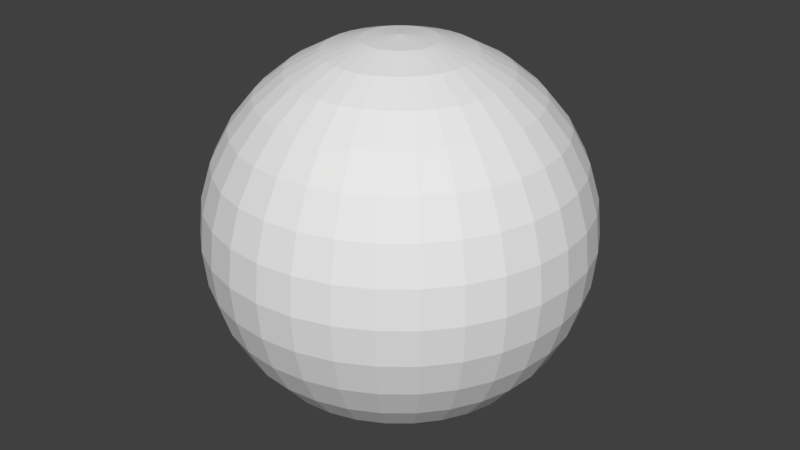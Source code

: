 # Source: earth_test.blend  (saved by Blender 2.79.0; exported with 4.5.12 LTS)
import bpy
from mathutils import Matrix  # noqa: F401  (used for matrix-valued properties, if any)

bpy.ops.wm.read_factory_settings(use_empty=True)
scene = bpy.context.scene
scene.name = 'Scene'

# ---- collections
col_collection_1 = bpy.data.collections.new('Collection 1'); scene.collection.children.link(col_collection_1)

# ---- world
world_world = bpy.data.worlds.new('World'); scene.world = world_world
world_world.color = (0.05088, 0.05088, 0.05088)
world_world.use_sun_shadow = False
world_world.sun_shadow_jitter_overblur = 0.0
world_world.cycles.sampling_method = 'MANUAL'

# ---- meshes
me_sphere = bpy.data.meshes.new('Sphere')
me_sphere.from_pydata([(-8.941e-08, 0.1951, 0.9808), (-8.941e-08, 0.3827, 0.9239), (-8.941e-08, 0.5556, 0.8315), (-8.941e-08, 0.7071, 0.7071), (-8.941e-08, 0.8315, 0.5556), (-8.941e-08, 0.9239, 0.3827), (-8.941e-08, 0.9808, 0.1951), (-8.941e-08, 1.0, 1.49e-08), (-8.941e-08, 0.9808, -0.1951), (-8.941e-08, 0.5556, -0.8315), (0.03806, 0.1913, 0.9808), (0.07466, 0.3753, 0.9239), (0.1084, 0.5449, 0.8315), (0.1379, 0.6935, 0.7071), (0.1622, 0.8155, 0.5556), (0.1802, 0.9061, 0.3827), (0.1913, 0.9619, 0.1951), (0.1951, 0.9808, 1.49e-08), (0.1913, 0.9619, -0.1951), (0.1802, 0.9061, -0.3827), (0.1622, 0.8155, -0.5556), (0.1379, 0.6935, -0.7071), (0.1084, 0.5449, -0.8315), (0.07466, 0.3753, -0.9239), (0.03806, 0.1913, -0.9808), (0.07466, 0.1802, 0.9808), (0.1464, 0.3536, 0.9239), (0.2126, 0.5133, 0.8315), (0.2706, 0.6533, 0.7071), (0.3182, 0.7682, 0.5556), (0.3536, 0.8536, 0.3827), (0.3753, 0.9061, 0.1951), (0.3827, 0.9239, 1.49e-08), (0.3753, 0.9061, -0.1951), (0.3536, 0.8536, -0.3827), (0.3182, 0.7682, -0.5556), (0.2706, 0.6533, -0.7071), (0.2126, 0.5133, -0.8315), (0.1464, 0.3536, -0.9239), (0.07466, 0.1802, -0.9808), (0.1084, 0.1622, 0.9808), (0.2126, 0.3182, 0.9239), (0.3087, 0.4619, 0.8315), (0.3928, 0.5879, 0.7071), (0.4619, 0.6913, 0.5556), (0.5133, 0.7682, 0.3827), (0.5449, 0.8155, 0.1951), (0.5556, 0.8315, 1.49e-08), (0.5449, 0.8155, -0.1951), (0.5133, 0.7682, -0.3827), (0.4619, 0.6913, -0.5556), (0.3928, 0.5879, -0.7071), (0.3087, 0.4619, -0.8315), (0.2126, 0.3182, -0.9239), (0.1084, 0.1622, -0.9808), (0.1379, 0.138, 0.9808), (0.2706, 0.2706, 0.9239), (0.3928, 0.3928, 0.8315), (0.5, 0.5, 0.7071), (0.5879, 0.5879, 0.5556), (0.6533, 0.6533, 0.3827), (0.6935, 0.6935, 0.1951), (0.7071, 0.7071, 1.49e-08), (0.6935, 0.6935, -0.1951), (0.6533, 0.6533, -0.3827), (0.5879, 0.5879, -0.5556), (0.5, 0.5, -0.7071), (0.3928, 0.3928, -0.8315), (0.2706, 0.2706, -0.9239), (0.1379, 0.1379, -0.9808), (0.1622, 0.1084, 0.9808), (0.3182, 0.2126, 0.9239), (0.4619, 0.3087, 0.8315), (0.5879, 0.3928, 0.7071), (0.6913, 0.4619, 0.5556), (0.7682, 0.5133, 0.3827), (0.8155, 0.5449, 0.1951), (0.8315, 0.5556, 1.49e-08), (0.8155, 0.5449, -0.1951), (0.7682, 0.5133, -0.3827), (0.6913, 0.4619, -0.5556), (0.5879, 0.3928, -0.7071), (0.4619, 0.3087, -0.8315), (0.3182, 0.2126, -0.9239), (0.1622, 0.1084, -0.9808), (0.1802, 0.07466, 0.9808), (0.3536, 0.1464, 0.9239), (0.5133, 0.2126, 0.8315), (0.6533, 0.2706, 0.7071), (0.7682, 0.3182, 0.5556), (0.8536, 0.3536, 0.3827), (0.9061, 0.3753, 0.1951), (0.9239, 0.3827, 1.49e-08), (0.9061, 0.3753, -0.1951), (0.8536, 0.3536, -0.3827), (0.7682, 0.3182, -0.5556), (0.6533, 0.2706, -0.7071), (0.5133, 0.2126, -0.8315), (0.3536, 0.1464, -0.9239), (0.1802, 0.07466, -0.9808), (0.1913, 0.03806, 0.9808), (0.3753, 0.07466, 0.9239), (0.5449, 0.1084, 0.8315), (0.6935, 0.1379, 0.7071), (0.8155, 0.1622, 0.5556), (0.9061, 0.1802, 0.3827), (0.9619, 0.1913, 0.1951), (0.9808, 0.1951, 1.49e-08), (0.9619, 0.1913, -0.1951), (0.9061, 0.1802, -0.3827), (0.8155, 0.1622, -0.5556), (0.6935, 0.1379, -0.7071), (0.5449, 0.1084, -0.8315), (0.3753, 0.07466, -0.9239), (0.1913, 0.03806, -0.9808), (0.1951, 1.118e-07, 0.9808), (0.3827, 1.192e-07, 0.9239), (0.5556, 1.267e-07, 0.8315), (0.7071, 1.192e-07, 0.7071), (0.8315, 1.043e-07, 0.5556), (0.9239, 1.639e-07, 0.3827), (0.9808, 4.47e-08, 0.1951), (1.0, 5.96e-08, 1.49e-08), (0.9808, 4.47e-08, -0.1951), (0.9239, 2.086e-07, -0.3827), (0.8315, 1.043e-07, -0.5556), (0.7071, 1.192e-07, -0.7071), (0.5556, 9.686e-08, -0.8315), (0.3827, 1.341e-07, -0.9239), (0.1951, 1.267e-07, -0.9808), (0.1913, -0.03806, 0.9808), (0.3753, -0.07466, 0.9239), (0.5449, -0.1084, 0.8315), (0.6935, -0.1379, 0.7071), (0.8155, -0.1622, 0.5556), (0.9061, -0.1802, 0.3827), (0.9619, -0.1913, 0.1951), (0.9808, -0.1951, 1.49e-08), (0.9619, -0.1913, -0.1951), (0.9061, -0.1802, -0.3827), (0.8155, -0.1622, -0.5556), (0.6935, -0.1379, -0.7071), (0.5449, -0.1084, -0.8315), (0.3753, -0.07466, -0.9239), (0.1913, -0.03806, -0.9808), (0.1802, -0.07466, 0.9808), (0.3536, -0.1464, 0.9239), (0.5133, -0.2126, 0.8315), (0.6533, -0.2706, 0.7071), (0.7682, -0.3182, 0.5556), (0.8536, -0.3536, 0.3827), (0.9061, -0.3753, 0.1951), (0.9239, -0.3827, 1.49e-08), (0.9061, -0.3753, -0.1951), (0.8536, -0.3536, -0.3827), (0.7682, -0.3182, -0.5556), (0.6533, -0.2706, -0.7071), (0.5133, -0.2126, -0.8315), (0.3536, -0.1464, -0.9239), (0.1802, -0.07466, -0.9808), (0.1622, -0.1084, 0.9808), (0.3182, -0.2126, 0.9239), (0.4619, -0.3087, 0.8315), (0.5879, -0.3928, 0.7071), (0.6913, -0.4619, 0.5556), (0.7682, -0.5133, 0.3827), (0.8155, -0.5449, 0.1951), (0.8315, -0.5556, 1.49e-08), (0.8155, -0.5449, -0.1951), (0.7682, -0.5133, -0.3827), (0.6913, -0.4619, -0.5556), (0.5879, -0.3928, -0.7071), (0.4619, -0.3087, -0.8315), (0.3182, -0.2126, -0.9239), (0.1622, -0.1084, -0.9808), (0.1379, -0.1379, 0.9808), (0.2706, -0.2706, 0.9239), (0.3928, -0.3928, 0.8315), (0.5, -0.5, 0.7071), (0.5879, -0.5879, 0.5556), (0.6533, -0.6533, 0.3827), (0.6935, -0.6935, 0.1951), (0.7071, -0.7071, 1.49e-08), (0.6935, -0.6935, -0.1951), (0.6533, -0.6533, -0.3827), (0.5879, -0.5879, -0.5556), (0.5, -0.5, -0.7071), (0.3928, -0.3928, -0.8315), (0.2706, -0.2706, -0.9239), (0.1379, -0.1379, -0.9808), (0.1084, -0.1622, 0.9808), (0.2126, -0.3182, 0.9239), (0.3087, -0.4619, 0.8315), (0.3928, -0.5879, 0.7071), (0.4619, -0.6913, 0.5556), (0.5133, -0.7682, 0.3827), (0.5449, -0.8155, 0.1951), (0.5556, -0.8315, 1.49e-08), (0.5449, -0.8155, -0.1951), (0.5133, -0.7682, -0.3827), (0.4619, -0.6913, -0.5556), (0.3928, -0.5879, -0.7071), (0.3087, -0.4619, -0.8315), (0.2126, -0.3182, -0.9239), (0.1084, -0.1622, -0.9808), (-8.941e-08, 1.118e-07, -1.0), (0.07466, -0.1802, 0.9808), (0.1464, -0.3536, 0.9239), (0.2126, -0.5133, 0.8315), (0.2706, -0.6533, 0.7071), (0.3182, -0.7682, 0.5556), (0.3536, -0.8536, 0.3827), (0.3753, -0.9061, 0.1951), (0.3827, -0.9239, 1.49e-08), (0.3753, -0.9061, -0.1951), (0.3536, -0.8536, -0.3827), (0.3182, -0.7682, -0.5556), (0.2706, -0.6533, -0.7071), (0.2126, -0.5133, -0.8315), (0.1464, -0.3536, -0.9239), (0.07466, -0.1802, -0.9808), (0.03806, -0.1913, 0.9808), (0.07466, -0.3753, 0.9239), (0.1084, -0.5449, 0.8315), (0.1379, -0.6935, 0.7071), (0.1622, -0.8155, 0.5556), (0.1802, -0.9061, 0.3827), (0.1913, -0.9619, 0.1951), (0.1951, -0.9808, 1.49e-08), (0.1913, -0.9619, -0.1951), (0.1802, -0.9061, -0.3827), (0.1622, -0.8155, -0.5556), (0.1379, -0.6935, -0.7071), (0.1084, -0.5449, -0.8315), (0.07466, -0.3753, -0.9239), (0.03806, -0.1913, -0.9808), (-8.941e-08, -0.1951, 0.9808), (2.98e-08, -0.3827, 0.9239), (-8.941e-08, -0.5556, 0.8315), (-8.941e-08, -0.7071, 0.7071), (-2.086e-07, -0.8315, 0.5556), (2.98e-08, -0.9239, 0.3827), (-2.086e-07, -0.9808, 0.1951), (-2.086e-07, -1.0, 1.49e-08), (-2.086e-07, -0.9808, -0.1951), (2.98e-08, -0.9239, -0.3827), (-2.086e-07, -0.8315, -0.5556), (-8.941e-08, -0.7071, -0.7071), (-8.941e-08, -0.5556, -0.8315), (-8.941e-08, -0.3827, -0.9239), (-8.941e-08, -0.1951, -0.9808), (-0.03806, -0.1913, 0.9808), (-0.07466, -0.3753, 0.9239), (-0.1084, -0.5449, 0.8315), (-0.1379, -0.6935, 0.7071), (-0.1622, -0.8155, 0.5556), (-0.1802, -0.9061, 0.3827), (-0.1913, -0.9619, 0.1951), (-0.1951, -0.9808, 1.49e-08), (-0.1913, -0.9619, -0.1951), (-0.1802, -0.9061, -0.3827), (-0.1622, -0.8155, -0.5556), (-0.1379, -0.6935, -0.7071), (-0.1084, -0.5449, -0.8315), (-0.07466, -0.3753, -0.9239), (-0.03806, -0.1913, -0.9808), (-0.07466, -0.1802, 0.9808), (-0.1464, -0.3536, 0.9239), (-0.2126, -0.5133, 0.8315), (-0.2706, -0.6533, 0.7071), (-0.3182, -0.7682, 0.5556), (-0.3536, -0.8536, 0.3827), (-0.3753, -0.9061, 0.1951), (-0.3827, -0.9239, 1.49e-08), (-0.3753, -0.9061, -0.1951), (-0.3536, -0.8536, -0.3827), (-0.3182, -0.7682, -0.5556), (-0.2706, -0.6533, -0.7071), (-0.2126, -0.5133, -0.8315), (-0.1464, -0.3536, -0.9239), (-0.07466, -0.1802, -0.9808), (-0.1084, -0.1622, 0.9808), (-0.2126, -0.3182, 0.9239), (-0.3087, -0.4619, 0.8315), (-0.3928, -0.5879, 0.7071), (-0.4619, -0.6913, 0.5556), (-0.5133, -0.7682, 0.3827), (-0.5449, -0.8155, 0.1951), (-0.5556, -0.8315, 1.49e-08), (-0.5449, -0.8155, -0.1951), (-0.5133, -0.7682, -0.3827), (-0.4619, -0.6913, -0.5556), (-0.3928, -0.5879, -0.7071), (-0.3087, -0.4619, -0.8315), (-0.2126, -0.3182, -0.9239), (-0.1084, -0.1622, -0.9808), (-3.278e-07, -1.192e-07, 1.0), (-0.1379, -0.1379, 0.9808), (-0.2706, -0.2706, 0.9239), (-0.3928, -0.3928, 0.8315), (-0.5, -0.5, 0.7071), (-0.5879, -0.5879, 0.5556), (-0.6533, -0.6533, 0.3827), (-0.6935, -0.6935, 0.1951), (-0.7071, -0.7071, 1.49e-08), (-0.6935, -0.6935, -0.1951), (-0.6533, -0.6533, -0.3827), (-0.5879, -0.5879, -0.5556), (-0.5, -0.5, -0.7071), (-0.3928, -0.3928, -0.8315), (-0.2706, -0.2706, -0.9239), (-0.1379, -0.1379, -0.9808), (-0.1622, -0.1084, 0.9808), (-0.3182, -0.2126, 0.9239), (-0.4619, -0.3087, 0.8315), (-0.5879, -0.3928, 0.7071), (-0.6913, -0.4619, 0.5556), (-0.7682, -0.5133, 0.3827), (-0.8155, -0.5449, 0.1951), (-0.8315, -0.5556, 1.49e-08), (-0.8155, -0.5449, -0.1951), (-0.7682, -0.5133, -0.3827), (-0.6913, -0.4619, -0.5556), (-0.5879, -0.3928, -0.7071), (-0.4619, -0.3087, -0.8315), (-0.3182, -0.2126, -0.9239), (-0.1622, -0.1084, -0.9808), (-0.1802, -0.07466, 0.9808), (-0.3536, -0.1464, 0.9239), (-0.5133, -0.2126, 0.8315), (-0.6533, -0.2706, 0.7071), (-0.7682, -0.3182, 0.5556), (-0.8536, -0.3536, 0.3827), (-0.9061, -0.3753, 0.1951), (-0.9239, -0.3827, 1.49e-08), (-0.9061, -0.3753, -0.1951), (-0.8536, -0.3536, -0.3827), (-0.7682, -0.3182, -0.5556), (-0.6533, -0.2706, -0.7071), (-0.5133, -0.2126, -0.8315), (-0.3536, -0.1464, -0.9239), (-0.1802, -0.07466, -0.9808), (-0.1913, -0.03806, 0.9808), (-0.3753, -0.07466, 0.9239), (-0.5449, -0.1084, 0.8315), (-0.6935, -0.1379, 0.7071), (-0.8155, -0.1622, 0.5556), (-0.9061, -0.1802, 0.3827), (-0.9619, -0.1913, 0.1951), (-0.9808, -0.1951, 1.49e-08), (-0.9619, -0.1913, -0.1951), (-0.9061, -0.1802, -0.3827), (-0.8155, -0.1622, -0.5556), (-0.6935, -0.1379, -0.7071), (-0.5449, -0.1084, -0.8315), (-0.3753, -0.07466, -0.9239), (-0.1913, -0.03806, -0.9808), (-0.1951, 1.267e-07, 0.9808), (-0.3827, 1.565e-07, 0.9239), (-0.5556, 1.565e-07, 0.8315), (-0.7071, 2.533e-07, 0.7071), (-0.8315, 2.98e-07, 0.5556), (-0.9239, 1.192e-07, 0.3827), (-0.9808, 3.427e-07, 0.1951), (-1.0, 2.98e-07, 1.49e-08), (-0.9808, 3.427e-07, -0.1951), (-0.9239, 1.192e-07, -0.3827), (-0.8315, 2.98e-07, -0.5556), (-0.7071, 2.533e-07, -0.7071), (-0.5556, 1.788e-07, -0.8315), (-0.3827, 1.863e-07, -0.9239), (-0.1951, 1.192e-07, -0.9808), (-0.1913, 0.03806, 0.9808), (-0.3753, 0.07466, 0.9239), (-0.5449, 0.1084, 0.8315), (-0.6935, 0.1379, 0.7071), (-0.8155, 0.1622, 0.5556), (-0.9061, 0.1802, 0.3827), (-0.9619, 0.1913, 0.1951), (-0.9808, 0.1951, 1.49e-08), (-0.9619, 0.1913, -0.1951), (-0.9061, 0.1802, -0.3827), (-0.8155, 0.1622, -0.5556), (-0.6935, 0.1379, -0.7071), (-0.5449, 0.1084, -0.8315), (-0.3753, 0.07466, -0.9239), (-0.1913, 0.03806, -0.9808), (-0.1802, 0.07466, 0.9808), (-0.3536, 0.1464, 0.9239), (-0.5133, 0.2126, 0.8315), (-0.6533, 0.2706, 0.7071), (-0.7682, 0.3182, 0.5556), (-0.8536, 0.3536, 0.3827), (-0.9061, 0.3753, 0.1951), (-0.9239, 0.3827, 1.49e-08), (-0.9061, 0.3753, -0.1951), (-0.8536, 0.3536, -0.3827), (-0.7682, 0.3182, -0.5556), (-0.6533, 0.2706, -0.7071), (-0.5133, 0.2126, -0.8315), (-0.3536, 0.1464, -0.9239), (-0.1802, 0.07466, -0.9808), (-0.1622, 0.1084, 0.9808), (-0.3182, 0.2126, 0.9239), (-0.4619, 0.3087, 0.8315), (-0.5879, 0.3928, 0.7071), (-0.6913, 0.4619, 0.5556), (-0.7682, 0.5133, 0.3827), (-0.8155, 0.5449, 0.1951), (-0.8315, 0.5556, 1.49e-08), (-0.8155, 0.5449, -0.1951), (-0.7682, 0.5133, -0.3827), (-0.6913, 0.4619, -0.5556), (-0.5879, 0.3928, -0.7071), (-0.4619, 0.3087, -0.8315), (-0.3182, 0.2126, -0.9239), (-0.1622, 0.1084, -0.9808), (-0.1379, 0.1379, 0.9808), (-0.2706, 0.2706, 0.9239), (-0.3928, 0.3928, 0.8315), (-0.5, 0.5, 0.7071), (-0.5879, 0.5879, 0.5556), (-0.6533, 0.6533, 0.3827), (-0.6935, 0.6935, 0.1951), (-0.7071, 0.7071, 1.49e-08), (-0.6935, 0.6935, -0.1951), (-0.6533, 0.6533, -0.3827), (-0.5879, 0.5879, -0.5556), (-0.5, 0.5, -0.7071), (-0.3928, 0.3928, -0.8315), (-0.2706, 0.2706, -0.9239), (-0.1379, 0.1379, -0.9808), (-0.1084, 0.1622, 0.9808), (-0.2126, 0.3182, 0.9239), (-0.3087, 0.4619, 0.8315), (-0.3928, 0.5879, 0.7071), (-0.4619, 0.6913, 0.5556), (-0.5133, 0.7682, 0.3827), (-0.5449, 0.8155, 0.1951), (-0.5556, 0.8315, 1.49e-08), (-0.5449, 0.8155, -0.1951), (-0.5133, 0.7682, -0.3827), (-0.4619, 0.6913, -0.5556), (-0.3928, 0.5879, -0.7071), (-0.3087, 0.4619, -0.8315), (-0.2126, 0.3182, -0.9239), (-0.1084, 0.1622, -0.9808), (-0.07466, 0.1802, 0.9808), (-0.1464, 0.3536, 0.9239), (-0.2126, 0.5133, 0.8315), (-0.2706, 0.6533, 0.7071), (-0.3182, 0.7682, 0.5556), (-0.3536, 0.8536, 0.3827), (-0.3753, 0.9061, 0.1951), (-0.3827, 0.9239, 1.49e-08), (-0.3753, 0.9061, -0.1951), (-0.3536, 0.8536, -0.3827), (-0.3182, 0.7682, -0.5556), (-0.2706, 0.6533, -0.7071), (-0.2126, 0.5133, -0.8315), (-0.1464, 0.3536, -0.9239), (-0.07466, 0.1802, -0.9808), (-0.03806, 0.1913, 0.9808), (-0.07466, 0.3753, 0.9239), (-0.1084, 0.5449, 0.8315), (-0.1379, 0.6935, 0.7071), (-0.1622, 0.8155, 0.5556), (-0.1802, 0.9061, 0.3827), (-0.1913, 0.9619, 0.1951), (-0.1951, 0.9808, 1.49e-08), (-0.1913, 0.9619, -0.1951), (-0.1802, 0.9061, -0.3827), (-0.1622, 0.8155, -0.5556), (-0.1379, 0.6935, -0.7071), (-0.1084, 0.5449, -0.8315), (-0.07466, 0.3753, -0.9239), (-0.03806, 0.1913, -0.9808), (2.98e-08, 0.9239, -0.3827), (1.49e-07, 0.8315, -0.5556), (2.98e-08, 0.7071, -0.7071), (2.98e-08, 0.3827, -0.9239), (-8.941e-08, 0.1951, -0.9808)], [], [(9, 479, 21, 22), (5, 4, 14, 15), (480, 9, 22, 23), (6, 5, 15, 16), (481, 480, 23, 24), (7, 6, 16, 17), (0, 296, 10), (205, 481, 24), (8, 7, 17, 18), (1, 0, 10, 11), (477, 8, 18, 19), (2, 1, 11, 12), (478, 477, 19, 20), (3, 2, 12, 13), (479, 478, 20, 21), (4, 3, 13, 14), (21, 20, 35, 36), (14, 13, 28, 29), (22, 21, 36, 37), (15, 14, 29, 30), (23, 22, 37, 38), (16, 15, 30, 31), (24, 23, 38, 39), (17, 16, 31, 32), (10, 296, 25), (205, 24, 39), (18, 17, 32, 33), (11, 10, 25, 26), (19, 18, 33, 34), (12, 11, 26, 27), (20, 19, 34, 35), (13, 12, 27, 28), (25, 296, 40), (205, 39, 54), (33, 32, 47, 48), (26, 25, 40, 41), (34, 33, 48, 49), (27, 26, 41, 42), (35, 34, 49, 50), (28, 27, 42, 43), (36, 35, 50, 51), (29, 28, 43, 44), (37, 36, 51, 52), (30, 29, 44, 45), (38, 37, 52, 53), (31, 30, 45, 46), (39, 38, 53, 54), (32, 31, 46, 47), (44, 43, 58, 59), (52, 51, 66, 67), (45, 44, 59, 60), (53, 52, 67, 68), (46, 45, 60, 61), (54, 53, 68, 69), (47, 46, 61, 62), (40, 296, 55), (205, 54, 69), (48, 47, 62, 63), (41, 40, 55, 56), (49, 48, 63, 64), (42, 41, 56, 57), (50, 49, 64, 65), (43, 42, 57, 58), (51, 50, 65, 66), (63, 62, 77, 78), (56, 55, 70, 71), (64, 63, 78, 79), (57, 56, 71, 72), (65, 64, 79, 80), (58, 57, 72, 73), (66, 65, 80, 81), (59, 58, 73, 74), (67, 66, 81, 82), (60, 59, 74, 75), (68, 67, 82, 83), (61, 60, 75, 76), (69, 68, 83, 84), (62, 61, 76, 77), (55, 296, 70), (205, 69, 84), (82, 81, 96, 97), (75, 74, 89, 90), (83, 82, 97, 98), (76, 75, 90, 91), (84, 83, 98, 99), (77, 76, 91, 92), (70, 296, 85), (205, 84, 99), (78, 77, 92, 93), (71, 70, 85, 86), (79, 78, 93, 94), (72, 71, 86, 87), (80, 79, 94, 95), (73, 72, 87, 88), (81, 80, 95, 96), (74, 73, 88, 89), (86, 85, 100, 101), (94, 93, 108, 109), (87, 86, 101, 102), (95, 94, 109, 110), (88, 87, 102, 103), (96, 95, 110, 111), (89, 88, 103, 104), (97, 96, 111, 112), (90, 89, 104, 105), (98, 97, 112, 113), (91, 90, 105, 106), (99, 98, 113, 114), (92, 91, 106, 107), (85, 296, 100), (205, 99, 114), (93, 92, 107, 108), (105, 104, 119, 120), (113, 112, 127, 128), (106, 105, 120, 121), (114, 113, 128, 129), (107, 106, 121, 122), (100, 296, 115), (205, 114, 129), (108, 107, 122, 123), (101, 100, 115, 116), (109, 108, 123, 124), (102, 101, 116, 117), (110, 109, 124, 125), (103, 102, 117, 118), (111, 110, 125, 126), (104, 103, 118, 119), (112, 111, 126, 127), (124, 123, 138, 139), (117, 116, 131, 132), (125, 124, 139, 140), (118, 117, 132, 133), (126, 125, 140, 141), (119, 118, 133, 134), (127, 126, 141, 142), (120, 119, 134, 135), (128, 127, 142, 143), (121, 120, 135, 136), (129, 128, 143, 144), (122, 121, 136, 137), (115, 296, 130), (205, 129, 144), (123, 122, 137, 138), (116, 115, 130, 131), (143, 142, 157, 158), (136, 135, 150, 151), (144, 143, 158, 159), (137, 136, 151, 152), (130, 296, 145), (205, 144, 159), (138, 137, 152, 153), (131, 130, 145, 146), (139, 138, 153, 154), (132, 131, 146, 147), (140, 139, 154, 155), (133, 132, 147, 148), (141, 140, 155, 156), (134, 133, 148, 149), (142, 141, 156, 157), (135, 134, 149, 150), (155, 154, 169, 170), (148, 147, 162, 163), (156, 155, 170, 171), (149, 148, 163, 164), (157, 156, 171, 172), (150, 149, 164, 165), (158, 157, 172, 173), (151, 150, 165, 166), (159, 158, 173, 174), (152, 151, 166, 167), (145, 296, 160), (205, 159, 174), (153, 152, 167, 168), (146, 145, 160, 161), (154, 153, 168, 169), (147, 146, 161, 162), (174, 173, 188, 189), (167, 166, 181, 182), (160, 296, 175), (205, 174, 189), (168, 167, 182, 183), (161, 160, 175, 176), (169, 168, 183, 184), (162, 161, 176, 177), (170, 169, 184, 185), (163, 162, 177, 178), (171, 170, 185, 186), (164, 163, 178, 179), (172, 171, 186, 187), (165, 164, 179, 180), (173, 172, 187, 188), (166, 165, 180, 181), (178, 177, 192, 193), (186, 185, 200, 201), (179, 178, 193, 194), (187, 186, 201, 202), (180, 179, 194, 195), (188, 187, 202, 203), (181, 180, 195, 196), (189, 188, 203, 204), (182, 181, 196, 197), (175, 296, 190), (205, 189, 204), (183, 182, 197, 198), (176, 175, 190, 191), (184, 183, 198, 199), (177, 176, 191, 192), (185, 184, 199, 200), (197, 196, 212, 213), (190, 296, 206), (205, 204, 220), (198, 197, 213, 214), (191, 190, 206, 207), (199, 198, 214, 215), (192, 191, 207, 208), (200, 199, 215, 216), (193, 192, 208, 209), (201, 200, 216, 217), (194, 193, 209, 210), (202, 201, 217, 218), (195, 194, 210, 211), (203, 202, 218, 219), (196, 195, 211, 212), (204, 203, 219, 220), (217, 216, 231, 232), (210, 209, 224, 225), (218, 217, 232, 233), (211, 210, 225, 226), (219, 218, 233, 234), (212, 211, 226, 227), (220, 219, 234, 235), (213, 212, 227, 228), (206, 296, 221), (205, 220, 235), (214, 213, 228, 229), (207, 206, 221, 222), (215, 214, 229, 230), (208, 207, 222, 223), (216, 215, 230, 231), (209, 208, 223, 224), (221, 296, 236), (205, 235, 250), (229, 228, 243, 244), (222, 221, 236, 237), (230, 229, 244, 245), (223, 222, 237, 238), (231, 230, 245, 246), (224, 223, 238, 239), (232, 231, 246, 247), (225, 224, 239, 240), (233, 232, 247, 248), (226, 225, 240, 241), (234, 233, 248, 249), (227, 226, 241, 242), (235, 234, 249, 250), (228, 227, 242, 243), (240, 239, 254, 255), (248, 247, 262, 263), (241, 240, 255, 256), (249, 248, 263, 264), (242, 241, 256, 257), (250, 249, 264, 265), (243, 242, 257, 258), (236, 296, 251), (205, 250, 265), (244, 243, 258, 259), (237, 236, 251, 252), (245, 244, 259, 260), (238, 237, 252, 253), (246, 245, 260, 261), (239, 238, 253, 254), (247, 246, 261, 262), (259, 258, 273, 274), (252, 251, 266, 267), (260, 259, 274, 275), (253, 252, 267, 268), (261, 260, 275, 276), (254, 253, 268, 269), (262, 261, 276, 277), (255, 254, 269, 270), (263, 262, 277, 278), (256, 255, 270, 271), (264, 263, 278, 279), (257, 256, 271, 272), (265, 264, 279, 280), (258, 257, 272, 273), (251, 296, 266), (205, 265, 280), (278, 277, 292, 293), (271, 270, 285, 286), (279, 278, 293, 294), (272, 271, 286, 287), (280, 279, 294, 295), (273, 272, 287, 288), (266, 296, 281), (205, 280, 295), (274, 273, 288, 289), (267, 266, 281, 282), (275, 274, 289, 290), (268, 267, 282, 283), (276, 275, 290, 291), (269, 268, 283, 284), (277, 276, 291, 292), (270, 269, 284, 285), (290, 289, 305, 306), (283, 282, 298, 299), (291, 290, 306, 307), (284, 283, 299, 300), (292, 291, 307, 308), (285, 284, 300, 301), (293, 292, 308, 309), (286, 285, 301, 302), (294, 293, 309, 310), (287, 286, 302, 303), (295, 294, 310, 311), (288, 287, 303, 304), (281, 296, 297), (205, 295, 311), (289, 288, 304, 305), (282, 281, 297, 298), (310, 309, 324, 325), (303, 302, 317, 318), (311, 310, 325, 326), (304, 303, 318, 319), (297, 296, 312), (205, 311, 326), (305, 304, 319, 320), (298, 297, 312, 313), (306, 305, 320, 321), (299, 298, 313, 314), (307, 306, 321, 322), (300, 299, 314, 315), (308, 307, 322, 323), (301, 300, 315, 316), (309, 308, 323, 324), (302, 301, 316, 317), (314, 313, 328, 329), (322, 321, 336, 337), (315, 314, 329, 330), (323, 322, 337, 338), (316, 315, 330, 331), (324, 323, 338, 339), (317, 316, 331, 332), (325, 324, 339, 340), (318, 317, 332, 333), (326, 325, 340, 341), (319, 318, 333, 334), (312, 296, 327), (205, 326, 341), (320, 319, 334, 335), (313, 312, 327, 328), (321, 320, 335, 336), (333, 332, 347, 348), (341, 340, 355, 356), (334, 333, 348, 349), (327, 296, 342), (205, 341, 356), (335, 334, 349, 350), (328, 327, 342, 343), (336, 335, 350, 351), (329, 328, 343, 344), (337, 336, 351, 352), (330, 329, 344, 345), (338, 337, 352, 353), (331, 330, 345, 346), (339, 338, 353, 354), (332, 331, 346, 347), (340, 339, 354, 355), (352, 351, 366, 367), (345, 344, 359, 360), (353, 352, 367, 368), (346, 345, 360, 361), (354, 353, 368, 369), (347, 346, 361, 362), (355, 354, 369, 370), (348, 347, 362, 363), (356, 355, 370, 371), (349, 348, 363, 364), (342, 296, 357), (205, 356, 371), (350, 349, 364, 365), (343, 342, 357, 358), (351, 350, 365, 366), (344, 343, 358, 359), (371, 370, 385, 386), (364, 363, 378, 379), (357, 296, 372), (205, 371, 386), (365, 364, 379, 380), (358, 357, 372, 373), (366, 365, 380, 381), (359, 358, 373, 374), (367, 366, 381, 382), (360, 359, 374, 375), (368, 367, 382, 383), (361, 360, 375, 376), (369, 368, 383, 384), (362, 361, 376, 377), (370, 369, 384, 385), (363, 362, 377, 378), (375, 374, 389, 390), (383, 382, 397, 398), (376, 375, 390, 391), (384, 383, 398, 399), (377, 376, 391, 392), (385, 384, 399, 400), (378, 377, 392, 393), (386, 385, 400, 401), (379, 378, 393, 394), (372, 296, 387), (205, 386, 401), (380, 379, 394, 395), (373, 372, 387, 388), (381, 380, 395, 396), (374, 373, 388, 389), (382, 381, 396, 397), (394, 393, 408, 409), (387, 296, 402), (205, 401, 416), (395, 394, 409, 410), (388, 387, 402, 403), (396, 395, 410, 411), (389, 388, 403, 404), (397, 396, 411, 412), (390, 389, 404, 405), (398, 397, 412, 413), (391, 390, 405, 406), (399, 398, 413, 414), (392, 391, 406, 407), (400, 399, 414, 415), (393, 392, 407, 408), (401, 400, 415, 416), (413, 412, 427, 428), (406, 405, 420, 421), (414, 413, 428, 429), (407, 406, 421, 422), (415, 414, 429, 430), (408, 407, 422, 423), (416, 415, 430, 431), (409, 408, 423, 424), (402, 296, 417), (205, 416, 431), (410, 409, 424, 425), (403, 402, 417, 418), (411, 410, 425, 426), (404, 403, 418, 419), (412, 411, 426, 427), (405, 404, 419, 420), (205, 431, 446), (425, 424, 439, 440), (418, 417, 432, 433), (426, 425, 440, 441), (419, 418, 433, 434), (427, 426, 441, 442), (420, 419, 434, 435), (428, 427, 442, 443), (421, 420, 435, 436), (429, 428, 443, 444), (422, 421, 436, 437), (430, 429, 444, 445), (423, 422, 437, 438), (431, 430, 445, 446), (424, 423, 438, 439), (417, 296, 432), (444, 443, 458, 459), (437, 436, 451, 452), (445, 444, 459, 460), (438, 437, 452, 453), (446, 445, 460, 461), (439, 438, 453, 454), (432, 296, 447), (205, 446, 461), (440, 439, 454, 455), (433, 432, 447, 448), (441, 440, 455, 456), (434, 433, 448, 449), (442, 441, 456, 457), (435, 434, 449, 450), (443, 442, 457, 458), (436, 435, 450, 451), (448, 447, 462, 463), (456, 455, 470, 471), (449, 448, 463, 464), (457, 456, 471, 472), (450, 449, 464, 465), (458, 457, 472, 473), (451, 450, 465, 466), (459, 458, 473, 474), (452, 451, 466, 467), (460, 459, 474, 475), (453, 452, 467, 468), (461, 460, 475, 476), (454, 453, 468, 469), (447, 296, 462), (205, 461, 476), (455, 454, 469, 470), (467, 466, 4, 5), (475, 474, 9, 480), (468, 467, 5, 6), (476, 475, 480, 481), (469, 468, 6, 7), (462, 296, 0), (205, 476, 481), (470, 469, 7, 8), (463, 462, 0, 1), (471, 470, 8, 477), (464, 463, 1, 2), (472, 471, 477, 478), (465, 464, 2, 3), (473, 472, 478, 479), (466, 465, 3, 4), (474, 473, 479, 9)])
_uv = me_sphere.uv_layers.new(name='UVMap')
_uv.uv.foreach_set('vector', [0.2747, 0.623, 0.2841, 0.6677, 0.2674, 0.6783, 0.2625, 0.6308, 0.7062, 0.7813, 0.7145, 0.7263, 0.7365, 0.7347, 0.7337, 0.7918, 0.2657, 0.5809, 0.2747, 0.623, 0.2625, 0.6308, 0.2577, 0.5861, 0.6969, 0.8436, 0.7062, 0.7813, 0.7337, 0.7918, 0.7305, 0.8569, 0.257, 0.5404, 0.2657, 0.5809, 0.2577, 0.5861, 0.2531, 0.543, 0.6858, 0.918, 0.6969, 0.8436, 0.7305, 0.8569, 0.7267, 0.9338, 0.7413, 0.5462, 0.7473, 0.5049, 0.7455, 0.5477, 0.2484, 0.5005, 0.257, 0.5404, 0.2531, 0.543, 0.3188, 0.8335, 0.3342, 0.9075, 0.2933, 0.9327, 0.2854, 0.8542, 0.7352, 0.5878, 0.7413, 0.5462, 0.7455, 0.5477, 0.7435, 0.591, 0.3058, 0.771, 0.3188, 0.8335, 0.2854, 0.8542, 0.2787, 0.7879, 0.7288, 0.631, 0.7352, 0.5878, 0.7435, 0.591, 0.7414, 0.6358, 0.2943, 0.7164, 0.3058, 0.771, 0.2787, 0.7879, 0.2728, 0.7301, 0.7219, 0.6767, 0.7288, 0.631, 0.7414, 0.6358, 0.7391, 0.6833, 0.2841, 0.6677, 0.2943, 0.7164, 0.2728, 0.7301, 0.2674, 0.6783, 0.7145, 0.7263, 0.7219, 0.6767, 0.7391, 0.6833, 0.7365, 0.7347, 0.2674, 0.6783, 0.2728, 0.7301, 0.2502, 0.7349, 0.25, 0.6821, 0.7365, 0.7347, 0.7391, 0.6833, 0.7565, 0.6831, 0.759, 0.7345, 0.2625, 0.6308, 0.2674, 0.6783, 0.25, 0.6821, 0.2497, 0.6336, 0.7337, 0.7918, 0.7365, 0.7347, 0.759, 0.7345, 0.7617, 0.7916, 0.2577, 0.5861, 0.2625, 0.6308, 0.2497, 0.6336, 0.2493, 0.5879, 0.7305, 0.8569, 0.7337, 0.7918, 0.7617, 0.7916, 0.7647, 0.8569, 0.2531, 0.543, 0.2577, 0.5861, 0.2493, 0.5879, 0.2489, 0.5439, 0.7267, 0.9338, 0.7305, 0.8569, 0.7647, 0.8569, 0.7683, 0.9338, 0.7455, 0.5477, 0.7473, 0.5049, 0.7496, 0.5476, 0.2484, 0.5005, 0.2531, 0.543, 0.2489, 0.5439, 0.2854, 0.8542, 0.2933, 0.9327, 0.2508, 0.941, 0.2506, 0.8612, 0.7435, 0.591, 0.7455, 0.5477, 0.7496, 0.5476, 0.7519, 0.5908, 0.2787, 0.7879, 0.2854, 0.8542, 0.2506, 0.8612, 0.2504, 0.7937, 0.7414, 0.6358, 0.7435, 0.591, 0.7519, 0.5908, 0.7542, 0.6356, 0.2728, 0.7301, 0.2787, 0.7879, 0.2504, 0.7937, 0.2502, 0.7349, 0.7391, 0.6833, 0.7414, 0.6358, 0.7542, 0.6356, 0.7565, 0.6831, 0.7496, 0.5476, 0.7473, 0.5049, 0.7537, 0.5459, 0.2484, 0.5005, 0.2489, 0.5439, 0.2447, 0.5432, 0.2506, 0.8612, 0.2508, 0.941, 0.2083, 0.9322, 0.2158, 0.8541, 0.7519, 0.5908, 0.7496, 0.5476, 0.7537, 0.5459, 0.7601, 0.5874, 0.2504, 0.7937, 0.2506, 0.8612, 0.2158, 0.8541, 0.2221, 0.7881, 0.7542, 0.6356, 0.7519, 0.5908, 0.7601, 0.5874, 0.7667, 0.6304, 0.2502, 0.7349, 0.2504, 0.7937, 0.2221, 0.7881, 0.2276, 0.7306, 0.7565, 0.6831, 0.7542, 0.6356, 0.7667, 0.6304, 0.7736, 0.6761, 0.25, 0.6821, 0.2502, 0.7349, 0.2276, 0.7306, 0.2325, 0.6789, 0.759, 0.7345, 0.7565, 0.6831, 0.7736, 0.6761, 0.7809, 0.7256, 0.2497, 0.6336, 0.25, 0.6821, 0.2325, 0.6789, 0.2368, 0.6313, 0.7617, 0.7916, 0.759, 0.7345, 0.7809, 0.7256, 0.7891, 0.7806, 0.2493, 0.5879, 0.2497, 0.6336, 0.2368, 0.6313, 0.2409, 0.5864, 0.7647, 0.8569, 0.7617, 0.7916, 0.7891, 0.7806, 0.7983, 0.8435, 0.2489, 0.5439, 0.2493, 0.5879, 0.2409, 0.5864, 0.2447, 0.5432, 0.7683, 0.9338, 0.7647, 0.8569, 0.7983, 0.8435, 0.8092, 0.9177, 0.7809, 0.7256, 0.7736, 0.6761, 0.7896, 0.6625, 0.8017, 0.7083, 0.2368, 0.6313, 0.2325, 0.6789, 0.2156, 0.6687, 0.2245, 0.6239, 0.7891, 0.7806, 0.7809, 0.7256, 0.8017, 0.7083, 0.8149, 0.7592, 0.2409, 0.5864, 0.2368, 0.6313, 0.2245, 0.6239, 0.2328, 0.5816, 0.7983, 0.8435, 0.7891, 0.7806, 0.8149, 0.7592, 0.8301, 0.8174, 0.2447, 0.5432, 0.2409, 0.5864, 0.2328, 0.5816, 0.2407, 0.5408, 0.8092, 0.9177, 0.7983, 0.8435, 0.8301, 0.8174, 0.8479, 0.8861, 0.7537, 0.5459, 0.7473, 0.5049, 0.7576, 0.5426, 0.2484, 0.5005, 0.2447, 0.5432, 0.2407, 0.5408, 0.2158, 0.8541, 0.2083, 0.9322, 0.1675, 0.9067, 0.1824, 0.8334, 0.7601, 0.5874, 0.7537, 0.5459, 0.7576, 0.5426, 0.7679, 0.5808, 0.2221, 0.7881, 0.2158, 0.8541, 0.1824, 0.8334, 0.1949, 0.7715, 0.7667, 0.6304, 0.7601, 0.5874, 0.7679, 0.5808, 0.7785, 0.6205, 0.2276, 0.7306, 0.2221, 0.7881, 0.1949, 0.7715, 0.2058, 0.7174, 0.7736, 0.6761, 0.7667, 0.6304, 0.7785, 0.6205, 0.7896, 0.6625, 0.2325, 0.6789, 0.2276, 0.7306, 0.2058, 0.7174, 0.2156, 0.6687, 0.1824, 0.8334, 0.1675, 0.9067, 0.1299, 0.8657, 0.1515, 0.8, 0.7679, 0.5808, 0.7576, 0.5426, 0.7611, 0.5379, 0.7749, 0.5713, 0.1949, 0.7715, 0.1824, 0.8334, 0.1515, 0.8, 0.1698, 0.7444, 0.7785, 0.6205, 0.7679, 0.5808, 0.7749, 0.5713, 0.7891, 0.6061, 0.2058, 0.7174, 0.1949, 0.7715, 0.1698, 0.7444, 0.1857, 0.6958, 0.7896, 0.6625, 0.7785, 0.6205, 0.7891, 0.6061, 0.8041, 0.643, 0.2156, 0.6687, 0.2058, 0.7174, 0.1857, 0.6958, 0.2, 0.6521, 0.8017, 0.7083, 0.7896, 0.6625, 0.8041, 0.643, 0.8203, 0.6832, 0.2245, 0.6239, 0.2156, 0.6687, 0.2, 0.6521, 0.213, 0.6118, 0.8149, 0.7592, 0.8017, 0.7083, 0.8203, 0.6832, 0.8383, 0.728, 0.2328, 0.5816, 0.2245, 0.6239, 0.213, 0.6118, 0.2252, 0.5737, 0.8301, 0.8174, 0.8149, 0.7592, 0.8383, 0.728, 0.8588, 0.7793, 0.2407, 0.5408, 0.2328, 0.5816, 0.2252, 0.5737, 0.2369, 0.5369, 0.8479, 0.8861, 0.8301, 0.8174, 0.8588, 0.7793, 0.8829, 0.8399, 0.7576, 0.5426, 0.7473, 0.5049, 0.7611, 0.5379, 0.2484, 0.5005, 0.2407, 0.5408, 0.2369, 0.5369, 0.213, 0.6118, 0.2, 0.6521, 0.1862, 0.6296, 0.2029, 0.5953, 0.8383, 0.728, 0.8203, 0.6832, 0.8362, 0.6513, 0.8582, 0.6883, 0.2252, 0.5737, 0.213, 0.6118, 0.2029, 0.5953, 0.2186, 0.5629, 0.8588, 0.7793, 0.8383, 0.728, 0.8582, 0.6883, 0.8833, 0.7307, 0.2369, 0.5369, 0.2252, 0.5737, 0.2186, 0.5629, 0.2336, 0.5316, 0.8829, 0.8399, 0.8588, 0.7793, 0.8833, 0.7307, 0.9129, 0.7808, 0.7611, 0.5379, 0.7473, 0.5049, 0.764, 0.5319, 0.2484, 0.5005, 0.2369, 0.5369, 0.2336, 0.5316, 0.1515, 0.8, 0.1299, 0.8657, 0.09695, 0.8109, 0.1245, 0.7551, 0.7749, 0.5713, 0.7611, 0.5379, 0.764, 0.5319, 0.7808, 0.5593, 0.1698, 0.7444, 0.1515, 0.8, 0.1245, 0.7551, 0.1478, 0.7079, 0.7891, 0.6061, 0.7749, 0.5713, 0.7808, 0.5593, 0.7981, 0.5878, 0.1857, 0.6958, 0.1698, 0.7444, 0.1478, 0.7079, 0.1679, 0.6668, 0.8041, 0.643, 0.7891, 0.6061, 0.7981, 0.5878, 0.8164, 0.6182, 0.2, 0.6521, 0.1857, 0.6958, 0.1679, 0.6668, 0.1862, 0.6296, 0.8203, 0.6832, 0.8041, 0.643, 0.8164, 0.6182, 0.8362, 0.6513, 0.7808, 0.5593, 0.764, 0.5319, 0.7663, 0.5248, 0.7854, 0.5451, 0.1478, 0.7079, 0.1245, 0.7551, 0.1022, 0.7004, 0.1296, 0.6637, 0.7981, 0.5878, 0.7808, 0.5593, 0.7854, 0.5451, 0.8052, 0.5663, 0.1679, 0.6668, 0.1478, 0.7079, 0.1296, 0.6637, 0.1536, 0.631, 0.8164, 0.6182, 0.7981, 0.5878, 0.8052, 0.5663, 0.8261, 0.589, 0.1862, 0.6296, 0.1679, 0.6668, 0.1536, 0.631, 0.1749, 0.6022, 0.8362, 0.6513, 0.8164, 0.6182, 0.8261, 0.589, 0.8487, 0.6138, 0.2029, 0.5953, 0.1862, 0.6296, 0.1749, 0.6022, 0.1946, 0.5753, 0.8582, 0.6883, 0.8362, 0.6513, 0.8487, 0.6138, 0.8739, 0.6415, 0.2186, 0.5629, 0.2029, 0.5953, 0.1946, 0.5753, 0.2131, 0.5498, 0.8833, 0.7307, 0.8582, 0.6883, 0.8739, 0.6415, 0.9027, 0.6734, 0.2336, 0.5316, 0.2186, 0.5629, 0.2131, 0.5498, 0.2309, 0.525, 0.9129, 0.7808, 0.8833, 0.7307, 0.9027, 0.6734, 0.9366, 0.711, 0.764, 0.5319, 0.7473, 0.5049, 0.7663, 0.5248, 0.2484, 0.5005, 0.2336, 0.5316, 0.2309, 0.525, 0.1245, 0.7551, 0.09695, 0.8109, 0.06978, 0.7441, 0.1022, 0.7004, 0.8739, 0.6415, 0.8487, 0.6138, 0.8574, 0.572, 0.8848, 0.5894, 0.2131, 0.5498, 0.1946, 0.5753, 0.1884, 0.5524, 0.209, 0.5348, 0.9027, 0.6734, 0.8739, 0.6415, 0.8848, 0.5894, 0.9161, 0.6095, 0.2309, 0.525, 0.2131, 0.5498, 0.209, 0.5348, 0.2288, 0.5176, 0.9366, 0.711, 0.9027, 0.6734, 0.9161, 0.6095, 0.9532, 0.6331, 0.7663, 0.5248, 0.7473, 0.5049, 0.7679, 0.517, 0.2484, 0.5005, 0.2309, 0.525, 0.2288, 0.5176, 0.1022, 0.7004, 0.06978, 0.7441, 0.04953, 0.6679, 0.08555, 0.6381, 0.7854, 0.5451, 0.7663, 0.5248, 0.7679, 0.517, 0.7886, 0.5294, 0.1296, 0.6637, 0.1022, 0.7004, 0.08555, 0.6381, 0.116, 0.6129, 0.8052, 0.5663, 0.7854, 0.5451, 0.7886, 0.5294, 0.8101, 0.5425, 0.1536, 0.631, 0.1296, 0.6637, 0.116, 0.6129, 0.1427, 0.5908, 0.8261, 0.589, 0.8052, 0.5663, 0.8101, 0.5425, 0.8328, 0.5565, 0.1749, 0.6022, 0.1536, 0.631, 0.1427, 0.5908, 0.1665, 0.5709, 0.8487, 0.6138, 0.8261, 0.589, 0.8328, 0.5565, 0.8574, 0.572, 0.1946, 0.5753, 0.1749, 0.6022, 0.1665, 0.5709, 0.1884, 0.5524, 0.116, 0.6129, 0.08555, 0.6381, 0.07523, 0.5706, 0.1076, 0.558, 0.8101, 0.5425, 0.7886, 0.5294, 0.7902, 0.5128, 0.8125, 0.5172, 0.1427, 0.5908, 0.116, 0.6129, 0.1076, 0.558, 0.1358, 0.547, 0.8328, 0.5565, 0.8101, 0.5425, 0.8125, 0.5172, 0.8362, 0.5221, 0.1665, 0.5709, 0.1427, 0.5908, 0.1358, 0.547, 0.1611, 0.5369, 0.8574, 0.572, 0.8328, 0.5565, 0.8362, 0.5221, 0.8619, 0.5276, 0.1884, 0.5524, 0.1665, 0.5709, 0.1611, 0.5369, 0.1844, 0.5275, 0.8848, 0.5894, 0.8574, 0.572, 0.8619, 0.5276, 0.8905, 0.534, 0.209, 0.5348, 0.1884, 0.5524, 0.1844, 0.5275, 0.2064, 0.5184, 0.9161, 0.6095, 0.8848, 0.5894, 0.8905, 0.534, 0.9232, 0.5414, 0.2288, 0.5176, 0.209, 0.5348, 0.2064, 0.5184, 0.2275, 0.5095, 0.9532, 0.6331, 0.9161, 0.6095, 0.9232, 0.5414, 0.9619, 0.5501, 0.7679, 0.517, 0.7473, 0.5049, 0.7686, 0.5087, 0.2484, 0.5005, 0.2288, 0.5176, 0.2275, 0.5095, 0.08555, 0.6381, 0.04953, 0.6679, 0.03701, 0.5854, 0.07523, 0.5706, 0.7886, 0.5294, 0.7679, 0.517, 0.7686, 0.5087, 0.7902, 0.5128, 0.2064, 0.5184, 0.1844, 0.5275, 0.1829, 0.5016, 0.2054, 0.5014, 0.9232, 0.5414, 0.8905, 0.534, 0.8907, 0.4773, 0.9235, 0.4717, 0.2275, 0.5095, 0.2064, 0.5184, 0.2054, 0.5014, 0.227, 0.501, 0.9619, 0.5501, 0.9232, 0.5414, 0.9235, 0.4717, 0.9624, 0.4651, 0.7686, 0.5087, 0.7473, 0.5049, 0.7686, 0.5003, 0.2484, 0.5005, 0.2275, 0.5095, 0.227, 0.501, 0.07523, 0.5706, 0.03701, 0.5854, 0.03267, 0.4999, 0.07159, 0.5005, 0.7902, 0.5128, 0.7686, 0.5087, 0.7686, 0.5003, 0.7901, 0.4958, 0.1076, 0.558, 0.07523, 0.5706, 0.07159, 0.5005, 0.1045, 0.5011, 0.8125, 0.5172, 0.7902, 0.5128, 0.7901, 0.4958, 0.8125, 0.4914, 0.1358, 0.547, 0.1076, 0.558, 0.1045, 0.5011, 0.1333, 0.5014, 0.8362, 0.5221, 0.8125, 0.5172, 0.8125, 0.4914, 0.8362, 0.4869, 0.1611, 0.5369, 0.1358, 0.547, 0.1333, 0.5014, 0.1591, 0.5016, 0.8619, 0.5276, 0.8362, 0.5221, 0.8362, 0.4869, 0.862, 0.4822, 0.1844, 0.5275, 0.1611, 0.5369, 0.1591, 0.5016, 0.1829, 0.5016, 0.8905, 0.534, 0.8619, 0.5276, 0.862, 0.4822, 0.8907, 0.4773, 0.1333, 0.5014, 0.1045, 0.5011, 0.107, 0.4442, 0.1352, 0.4559, 0.8362, 0.4869, 0.8125, 0.4914, 0.8099, 0.4661, 0.8328, 0.4524, 0.1591, 0.5016, 0.1333, 0.5014, 0.1352, 0.4559, 0.1606, 0.4663, 0.862, 0.4822, 0.8362, 0.4869, 0.8328, 0.4524, 0.8576, 0.4377, 0.1829, 0.5016, 0.1591, 0.5016, 0.1606, 0.4663, 0.184, 0.4756, 0.8907, 0.4773, 0.862, 0.4822, 0.8576, 0.4377, 0.8853, 0.4215, 0.2054, 0.5014, 0.1829, 0.5016, 0.184, 0.4756, 0.206, 0.4843, 0.9235, 0.4717, 0.8907, 0.4773, 0.8853, 0.4215, 0.9171, 0.4031, 0.227, 0.501, 0.2054, 0.5014, 0.206, 0.4843, 0.2273, 0.4925, 0.9624, 0.4651, 0.9235, 0.4717, 0.9171, 0.4031, 0.9546, 0.3814, 0.7686, 0.5003, 0.7473, 0.5049, 0.7678, 0.4921, 0.2484, 0.5005, 0.227, 0.501, 0.2273, 0.4925, 0.07159, 0.5005, 0.03267, 0.4999, 0.03662, 0.4146, 0.07474, 0.4306, 0.7901, 0.4958, 0.7686, 0.5003, 0.7678, 0.4921, 0.7884, 0.4792, 0.1045, 0.5011, 0.07159, 0.5005, 0.07474, 0.4306, 0.107, 0.4442, 0.8125, 0.4914, 0.7901, 0.4958, 0.7884, 0.4792, 0.8099, 0.4661, 0.2273, 0.4925, 0.206, 0.4843, 0.2083, 0.4679, 0.2284, 0.4843, 0.9546, 0.3814, 0.9171, 0.4031, 0.9041, 0.3383, 0.9389, 0.3022, 0.7678, 0.4921, 0.7473, 0.5049, 0.7661, 0.4843, 0.2484, 0.5005, 0.2273, 0.4925, 0.2284, 0.4843, 0.07474, 0.4306, 0.03662, 0.4146, 0.04865, 0.3329, 0.08453, 0.3635, 0.7884, 0.4792, 0.7678, 0.4921, 0.7661, 0.4843, 0.7852, 0.4636, 0.107, 0.4442, 0.07474, 0.4306, 0.08453, 0.3635, 0.1149, 0.3895, 0.8099, 0.4661, 0.7884, 0.4792, 0.7852, 0.4636, 0.805, 0.4422, 0.1352, 0.4559, 0.107, 0.4442, 0.1149, 0.3895, 0.1415, 0.4121, 0.8328, 0.4524, 0.8099, 0.4661, 0.805, 0.4422, 0.8261, 0.4198, 0.1606, 0.4663, 0.1352, 0.4559, 0.1415, 0.4121, 0.1654, 0.4322, 0.8576, 0.4377, 0.8328, 0.4524, 0.8261, 0.4198, 0.849, 0.3956, 0.184, 0.4756, 0.1606, 0.4663, 0.1654, 0.4322, 0.1875, 0.4507, 0.8853, 0.4215, 0.8576, 0.4377, 0.849, 0.3956, 0.8747, 0.3688, 0.206, 0.4843, 0.184, 0.4756, 0.1875, 0.4507, 0.2083, 0.4679, 0.9171, 0.4031, 0.8853, 0.4215, 0.8747, 0.3688, 0.9041, 0.3383, 0.8261, 0.4198, 0.805, 0.4422, 0.7978, 0.4208, 0.8163, 0.3905, 0.1654, 0.4322, 0.1415, 0.4121, 0.1518, 0.3717, 0.1734, 0.4009, 0.849, 0.3956, 0.8261, 0.4198, 0.8163, 0.3905, 0.8365, 0.3577, 0.1875, 0.4507, 0.1654, 0.4322, 0.1734, 0.4009, 0.1933, 0.4276, 0.8747, 0.3688, 0.849, 0.3956, 0.8365, 0.3577, 0.8591, 0.3213, 0.2083, 0.4679, 0.1875, 0.4507, 0.1933, 0.4276, 0.2121, 0.4527, 0.9041, 0.3383, 0.8747, 0.3688, 0.8591, 0.3213, 0.885, 0.2797, 0.2284, 0.4843, 0.2083, 0.4679, 0.2121, 0.4527, 0.2303, 0.4768, 0.9389, 0.3022, 0.9041, 0.3383, 0.885, 0.2797, 0.9157, 0.2305, 0.7661, 0.4843, 0.7473, 0.5049, 0.7638, 0.4773, 0.2484, 0.5005, 0.2284, 0.4843, 0.2303, 0.4768, 0.08453, 0.3635, 0.04865, 0.3329, 0.06824, 0.2578, 0.1005, 0.3019, 0.7852, 0.4636, 0.7661, 0.4843, 0.7638, 0.4773, 0.7804, 0.4495, 0.1149, 0.3895, 0.08453, 0.3635, 0.1005, 0.3019, 0.1279, 0.3392, 0.805, 0.4422, 0.7852, 0.4636, 0.7804, 0.4495, 0.7978, 0.4208, 0.1415, 0.4121, 0.1149, 0.3895, 0.1279, 0.3392, 0.1518, 0.3717, 0.9157, 0.2305, 0.885, 0.2797, 0.8605, 0.2296, 0.8859, 0.1692, 0.7638, 0.4773, 0.7473, 0.5049, 0.7608, 0.4714, 0.2484, 0.5005, 0.2303, 0.4768, 0.2329, 0.4701, 0.1005, 0.3019, 0.06824, 0.2578, 0.0946, 0.1921, 0.1221, 0.2478, 0.7804, 0.4495, 0.7638, 0.4773, 0.7608, 0.4714, 0.7744, 0.4376, 0.1279, 0.3392, 0.1005, 0.3019, 0.1221, 0.2478, 0.1454, 0.2951, 0.7978, 0.4208, 0.7804, 0.4495, 0.7744, 0.4376, 0.7887, 0.4026, 0.1518, 0.3717, 0.1279, 0.3392, 0.1454, 0.2951, 0.1658, 0.3362, 0.8163, 0.3905, 0.7978, 0.4208, 0.7887, 0.4026, 0.8039, 0.3655, 0.1734, 0.4009, 0.1518, 0.3717, 0.1658, 0.3362, 0.1842, 0.3733, 0.8365, 0.3577, 0.8163, 0.3905, 0.8039, 0.3655, 0.8205, 0.3254, 0.1933, 0.4276, 0.1734, 0.4009, 0.1842, 0.3733, 0.2012, 0.4074, 0.8591, 0.3213, 0.8365, 0.3577, 0.8205, 0.3254, 0.8391, 0.2807, 0.2121, 0.4527, 0.1933, 0.4276, 0.2012, 0.4074, 0.2173, 0.4394, 0.885, 0.2797, 0.8591, 0.3213, 0.8391, 0.2807, 0.8605, 0.2296, 0.2303, 0.4768, 0.2121, 0.4527, 0.2173, 0.4394, 0.2329, 0.4701, 0.1842, 0.3733, 0.1658, 0.3362, 0.1829, 0.3069, 0.1975, 0.3506, 0.8205, 0.3254, 0.8039, 0.3655, 0.7892, 0.3459, 0.8016, 0.3, 0.2012, 0.4074, 0.1842, 0.3733, 0.1975, 0.3506, 0.211, 0.3907, 0.8391, 0.2807, 0.8205, 0.3254, 0.8016, 0.3, 0.8155, 0.2488, 0.2173, 0.4394, 0.2012, 0.4074, 0.211, 0.3907, 0.2237, 0.4284, 0.8605, 0.2296, 0.8391, 0.2807, 0.8155, 0.2488, 0.8316, 0.1901, 0.2329, 0.4701, 0.2173, 0.4394, 0.2237, 0.4284, 0.2361, 0.4647, 0.8859, 0.1692, 0.8605, 0.2296, 0.8316, 0.1901, 0.8506, 0.1206, 0.7608, 0.4714, 0.7473, 0.5049, 0.7572, 0.4668, 0.2484, 0.5005, 0.2329, 0.4701, 0.2361, 0.4647, 0.1221, 0.2478, 0.0946, 0.1921, 0.1267, 0.1382, 0.1484, 0.2035, 0.7744, 0.4376, 0.7608, 0.4714, 0.7572, 0.4668, 0.7673, 0.4282, 0.1454, 0.2951, 0.1221, 0.2478, 0.1484, 0.2035, 0.1668, 0.259, 0.7887, 0.4026, 0.7744, 0.4376, 0.7673, 0.4282, 0.7779, 0.3883, 0.1658, 0.3362, 0.1454, 0.2951, 0.1668, 0.259, 0.1829, 0.3069, 0.8039, 0.3655, 0.7887, 0.4026, 0.7779, 0.3883, 0.7892, 0.3459, 0.7572, 0.4668, 0.7473, 0.5049, 0.7534, 0.4636, 0.2484, 0.5005, 0.2361, 0.4647, 0.2398, 0.4605, 0.1484, 0.2035, 0.1267, 0.1382, 0.1634, 0.09797, 0.1786, 0.1704, 0.7673, 0.4282, 0.7572, 0.4668, 0.7534, 0.4636, 0.7595, 0.4219, 0.1668, 0.259, 0.1484, 0.2035, 0.1786, 0.1704, 0.1913, 0.2317, 0.7779, 0.3883, 0.7673, 0.4282, 0.7595, 0.4219, 0.766, 0.3785, 0.1829, 0.3069, 0.1668, 0.259, 0.1913, 0.2317, 0.2027, 0.2856, 0.7892, 0.3459, 0.7779, 0.3883, 0.766, 0.3785, 0.773, 0.3325, 0.1975, 0.3506, 0.1829, 0.3069, 0.2027, 0.2856, 0.2128, 0.3337, 0.8016, 0.3, 0.7892, 0.3459, 0.773, 0.3325, 0.7806, 0.2825, 0.211, 0.3907, 0.1975, 0.3506, 0.2128, 0.3337, 0.2221, 0.3782, 0.8155, 0.2488, 0.8016, 0.3, 0.7806, 0.2825, 0.7893, 0.2267, 0.2237, 0.4284, 0.211, 0.3907, 0.2221, 0.3782, 0.2311, 0.4201, 0.8316, 0.1901, 0.8155, 0.2488, 0.7893, 0.2267, 0.7993, 0.1627, 0.2361, 0.4647, 0.2237, 0.4284, 0.2311, 0.4201, 0.2398, 0.4605, 0.8506, 0.1206, 0.8316, 0.1901, 0.7993, 0.1627, 0.8111, 0.08678, 0.7806, 0.2825, 0.773, 0.3325, 0.7557, 0.3258, 0.7583, 0.2737, 0.2221, 0.3782, 0.2128, 0.3337, 0.2294, 0.3231, 0.2343, 0.3704, 0.7893, 0.2267, 0.7806, 0.2825, 0.7583, 0.2737, 0.7613, 0.2156, 0.2311, 0.4201, 0.2221, 0.3782, 0.2343, 0.3704, 0.2391, 0.415, 0.7993, 0.1627, 0.7893, 0.2267, 0.7613, 0.2156, 0.7648, 0.1486, 0.2398, 0.4605, 0.2311, 0.4201, 0.2391, 0.415, 0.2437, 0.458, 0.8111, 0.08678, 0.7993, 0.1627, 0.7648, 0.1486, 0.7689, 0.06923, 0.7534, 0.4636, 0.7473, 0.5049, 0.7492, 0.4621, 0.2484, 0.5005, 0.2398, 0.4605, 0.2437, 0.458, 0.1786, 0.1704, 0.1634, 0.09797, 0.2033, 0.07299, 0.2113, 0.1498, 0.7595, 0.4219, 0.7534, 0.4636, 0.7492, 0.4621, 0.7512, 0.4187, 0.1913, 0.2317, 0.1786, 0.1704, 0.2113, 0.1498, 0.218, 0.2149, 0.766, 0.3785, 0.7595, 0.4219, 0.7512, 0.4187, 0.7533, 0.3736, 0.2027, 0.2856, 0.1913, 0.2317, 0.218, 0.2149, 0.224, 0.2718, 0.773, 0.3325, 0.766, 0.3785, 0.7533, 0.3736, 0.7557, 0.3258, 0.2128, 0.3337, 0.2027, 0.2856, 0.224, 0.2718, 0.2294, 0.3231, 0.2113, 0.1498, 0.2033, 0.07299, 0.2448, 0.06413, 0.2454, 0.1425, 0.7512, 0.4187, 0.7492, 0.4621, 0.745, 0.4622, 0.7427, 0.4188, 0.218, 0.2149, 0.2113, 0.1498, 0.2454, 0.1425, 0.2458, 0.2091, 0.7533, 0.3736, 0.7512, 0.4187, 0.7427, 0.4188, 0.7404, 0.3738, 0.224, 0.2718, 0.218, 0.2149, 0.2458, 0.2091, 0.2464, 0.2667, 0.7557, 0.3258, 0.7533, 0.3736, 0.7404, 0.3738, 0.7381, 0.326, 0.2294, 0.3231, 0.224, 0.2718, 0.2464, 0.2667, 0.2467, 0.3193, 0.7583, 0.2737, 0.7557, 0.3258, 0.7381, 0.326, 0.7356, 0.2739, 0.2343, 0.3704, 0.2294, 0.3231, 0.2467, 0.3193, 0.2471, 0.3676, 0.7613, 0.2156, 0.7583, 0.2737, 0.7356, 0.2739, 0.7328, 0.2161, 0.2391, 0.415, 0.2343, 0.3704, 0.2471, 0.3676, 0.2474, 0.4131, 0.7648, 0.1486, 0.7613, 0.2156, 0.7328, 0.2161, 0.7295, 0.1484, 0.2437, 0.458, 0.2391, 0.415, 0.2474, 0.4131, 0.2479, 0.457, 0.7689, 0.06923, 0.7648, 0.1486, 0.7295, 0.1484, 0.7256, 0.06901, 0.7492, 0.4621, 0.7473, 0.5049, 0.745, 0.4622, 0.2484, 0.5005, 0.2437, 0.458, 0.2479, 0.457, 0.2471, 0.3676, 0.2467, 0.3193, 0.2641, 0.3225, 0.2598, 0.3699, 0.7328, 0.2161, 0.7356, 0.2739, 0.7133, 0.283, 0.7048, 0.2268, 0.2474, 0.4131, 0.2471, 0.3676, 0.2598, 0.3699, 0.2558, 0.4146, 0.7295, 0.1484, 0.7328, 0.2161, 0.7048, 0.2268, 0.695, 0.163, 0.2479, 0.457, 0.2474, 0.4131, 0.2558, 0.4146, 0.2521, 0.4578, 0.7256, 0.06901, 0.7295, 0.1484, 0.695, 0.163, 0.6833, 0.08656, 0.745, 0.4622, 0.7473, 0.5049, 0.7409, 0.4639, 0.2484, 0.5005, 0.2479, 0.457, 0.2521, 0.4578, 0.2454, 0.1425, 0.2448, 0.06413, 0.2866, 0.07161, 0.2797, 0.1487, 0.7427, 0.4188, 0.745, 0.4622, 0.7409, 0.4639, 0.7345, 0.4223, 0.2458, 0.2091, 0.2454, 0.1425, 0.2797, 0.1487, 0.2738, 0.214, 0.7404, 0.3738, 0.7427, 0.4188, 0.7345, 0.4223, 0.7278, 0.3791, 0.2464, 0.2667, 0.2458, 0.2091, 0.2738, 0.214, 0.2689, 0.271, 0.7381, 0.326, 0.7404, 0.3738, 0.7278, 0.3791, 0.7208, 0.3331, 0.2467, 0.3193, 0.2464, 0.2667, 0.2689, 0.271, 0.2641, 0.3225, 0.7356, 0.2739, 0.7381, 0.326, 0.7208, 0.3331, 0.7133, 0.283, 0.2738, 0.214, 0.2797, 0.1487, 0.3129, 0.1682, 0.3008, 0.2299, 0.7278, 0.3791, 0.7345, 0.4223, 0.7267, 0.429, 0.716, 0.3892, 0.2689, 0.271, 0.2738, 0.214, 0.3008, 0.2299, 0.2905, 0.284, 0.7208, 0.3331, 0.7278, 0.3791, 0.716, 0.3892, 0.7047, 0.3469, 0.2641, 0.3225, 0.2689, 0.271, 0.2905, 0.284, 0.2809, 0.3325, 0.7133, 0.283, 0.7208, 0.3331, 0.7047, 0.3469, 0.6924, 0.3009, 0.2598, 0.3699, 0.2641, 0.3225, 0.2809, 0.3325, 0.2722, 0.3772, 0.7048, 0.2268, 0.7133, 0.283, 0.6924, 0.3009, 0.6788, 0.2498, 0.2558, 0.4146, 0.2598, 0.3699, 0.2722, 0.3772, 0.264, 0.4193, 0.695, 0.163, 0.7048, 0.2268, 0.6788, 0.2498, 0.6625, 0.1903, 0.2521, 0.4578, 0.2558, 0.4146, 0.264, 0.4193, 0.2561, 0.4601, 0.6833, 0.08656, 0.695, 0.163, 0.6625, 0.1903, 0.6435, 0.1205, 0.7409, 0.4639, 0.7473, 0.5049, 0.7371, 0.4672, 0.2484, 0.5005, 0.2521, 0.4578, 0.2561, 0.4601, 0.2797, 0.1487, 0.2866, 0.07161, 0.327, 0.09529, 0.3129, 0.1682, 0.7345, 0.4223, 0.7409, 0.4639, 0.7371, 0.4672, 0.7267, 0.429, 0.264, 0.4193, 0.2722, 0.3772, 0.2836, 0.3892, 0.2715, 0.4272, 0.6625, 0.1903, 0.6788, 0.2498, 0.6552, 0.2816, 0.6336, 0.2305, 0.2561, 0.4601, 0.264, 0.4193, 0.2715, 0.4272, 0.2599, 0.464, 0.6435, 0.1205, 0.6625, 0.1903, 0.6336, 0.2305, 0.6081, 0.1699, 0.7371, 0.4672, 0.7473, 0.5049, 0.7336, 0.472, 0.2484, 0.5005, 0.2561, 0.4601, 0.2599, 0.464, 0.3129, 0.1682, 0.327, 0.09529, 0.3646, 0.1345, 0.3437, 0.2005, 0.7267, 0.429, 0.7371, 0.4672, 0.7336, 0.472, 0.7197, 0.4385, 0.3008, 0.2299, 0.3129, 0.1682, 0.3437, 0.2005, 0.3259, 0.2562, 0.716, 0.3892, 0.7267, 0.429, 0.7197, 0.4385, 0.7053, 0.4038, 0.2905, 0.284, 0.3008, 0.2299, 0.3259, 0.2562, 0.3106, 0.3053, 0.7047, 0.3469, 0.716, 0.3892, 0.7053, 0.4038, 0.6901, 0.3668, 0.2809, 0.3325, 0.2905, 0.284, 0.3106, 0.3053, 0.2965, 0.3489, 0.6924, 0.3009, 0.7047, 0.3469, 0.6901, 0.3668, 0.6736, 0.3265, 0.2722, 0.3772, 0.2809, 0.3325, 0.2965, 0.3489, 0.2836, 0.3892, 0.6788, 0.2498, 0.6924, 0.3009, 0.6736, 0.3265, 0.6552, 0.2816, 0.7053, 0.4038, 0.7197, 0.4385, 0.7138, 0.4507, 0.6963, 0.4222, 0.3106, 0.3053, 0.3259, 0.2562, 0.3481, 0.2919, 0.3282, 0.334, 0.6901, 0.3668, 0.7053, 0.4038, 0.6963, 0.4222, 0.6778, 0.392, 0.2965, 0.3489, 0.3106, 0.3053, 0.3282, 0.334, 0.3102, 0.3711, 0.6736, 0.3265, 0.6901, 0.3668, 0.6778, 0.392, 0.6577, 0.359, 0.2836, 0.3892, 0.2965, 0.3489, 0.3102, 0.3711, 0.2937, 0.4055, 0.6552, 0.2816, 0.6736, 0.3265, 0.6577, 0.359, 0.6353, 0.3223, 0.2715, 0.4272, 0.2836, 0.3892, 0.2937, 0.4055, 0.2781, 0.4379, 0.6336, 0.2305, 0.6552, 0.2816, 0.6353, 0.3223, 0.6093, 0.281, 0.2599, 0.464, 0.2715, 0.4272, 0.2781, 0.4379, 0.2632, 0.4693, 0.6081, 0.1699, 0.6336, 0.2305, 0.6093, 0.281, 0.5786, 0.232, 0.7336, 0.472, 0.7473, 0.5049, 0.7307, 0.478, 0.2484, 0.5005, 0.2599, 0.464, 0.2632, 0.4693, 0.3437, 0.2005, 0.3646, 0.1345, 0.3979, 0.1878, 0.371, 0.2443, 0.7197, 0.4385, 0.7336, 0.472, 0.7307, 0.478, 0.7138, 0.4507, 0.3259, 0.2562, 0.3437, 0.2005, 0.371, 0.2443, 0.3481, 0.2919, 0.6093, 0.281, 0.6353, 0.3223, 0.6199, 0.3699, 0.5905, 0.3398, 0.2632, 0.4693, 0.2781, 0.4379, 0.2836, 0.451, 0.2659, 0.4758, 0.5786, 0.232, 0.6093, 0.281, 0.5905, 0.3398, 0.5558, 0.304, 0.7307, 0.478, 0.7473, 0.5049, 0.7284, 0.4851, 0.2484, 0.5005, 0.2632, 0.4693, 0.2659, 0.4758, 0.371, 0.2443, 0.3979, 0.1878, 0.4256, 0.2535, 0.3936, 0.2982, 0.7138, 0.4507, 0.7307, 0.478, 0.7284, 0.4851, 0.7092, 0.4649, 0.3481, 0.2919, 0.371, 0.2443, 0.3936, 0.2982, 0.3665, 0.3357, 0.6963, 0.4222, 0.7138, 0.4507, 0.7092, 0.4649, 0.6893, 0.4439, 0.3282, 0.334, 0.3481, 0.2919, 0.3665, 0.3357, 0.3428, 0.3691, 0.6778, 0.392, 0.6963, 0.4222, 0.6893, 0.4439, 0.6682, 0.4215, 0.3102, 0.3711, 0.3282, 0.334, 0.3428, 0.3691, 0.3216, 0.3983, 0.6577, 0.359, 0.6778, 0.392, 0.6682, 0.4215, 0.6454, 0.3971, 0.2937, 0.4055, 0.3102, 0.3711, 0.3216, 0.3983, 0.3021, 0.4254, 0.6353, 0.3223, 0.6577, 0.359, 0.6454, 0.3971, 0.6199, 0.3699, 0.2781, 0.4379, 0.2937, 0.4055, 0.3021, 0.4254, 0.2836, 0.451, 0.3428, 0.3691, 0.3665, 0.3357, 0.3803, 0.386, 0.3541, 0.409, 0.6682, 0.4215, 0.6893, 0.4439, 0.6845, 0.4678, 0.6617, 0.4542, 0.3216, 0.3983, 0.3428, 0.3691, 0.3541, 0.409, 0.3302, 0.4294, 0.6454, 0.3971, 0.6682, 0.4215, 0.6617, 0.4542, 0.6369, 0.4392, 0.3021, 0.4254, 0.3216, 0.3983, 0.3302, 0.4294, 0.3084, 0.4482, 0.6199, 0.3699, 0.6454, 0.3971, 0.6369, 0.4392, 0.6093, 0.4225, 0.2836, 0.451, 0.3021, 0.4254, 0.3084, 0.4482, 0.2878, 0.466, 0.5905, 0.3398, 0.6199, 0.3699, 0.6093, 0.4225, 0.5778, 0.4045, 0.2659, 0.4758, 0.2836, 0.451, 0.2878, 0.466, 0.268, 0.4833, 0.5558, 0.304, 0.5905, 0.3398, 0.5778, 0.4045, 0.5406, 0.3829, 0.7284, 0.4851, 0.7473, 0.5049, 0.7268, 0.4929, 0.2484, 0.5005, 0.2659, 0.4758, 0.268, 0.4833, 0.3936, 0.2982, 0.4256, 0.2535, 0.4464, 0.3288, 0.4106, 0.3599, 0.7092, 0.4649, 0.7284, 0.4851, 0.7268, 0.4929, 0.7061, 0.4806, 0.3665, 0.3357, 0.3936, 0.2982, 0.4106, 0.3599, 0.3803, 0.386, 0.6893, 0.4439, 0.7092, 0.4649, 0.7061, 0.4806, 0.6845, 0.4678, 0.268, 0.4833, 0.2878, 0.466, 0.2904, 0.4824, 0.2693, 0.4914, 0.5406, 0.3829, 0.5778, 0.4045, 0.5716, 0.4726, 0.5331, 0.4656, 0.7268, 0.4929, 0.7473, 0.5049, 0.7261, 0.5012, 0.2484, 0.5005, 0.268, 0.4833, 0.2693, 0.4914, 0.4106, 0.3599, 0.4464, 0.3288, 0.4597, 0.4109, 0.4215, 0.4271, 0.7061, 0.4806, 0.7268, 0.4929, 0.7261, 0.5012, 0.7045, 0.4973, 0.3803, 0.386, 0.4106, 0.3599, 0.4215, 0.4271, 0.3892, 0.4406, 0.6845, 0.4678, 0.7061, 0.4806, 0.7045, 0.4973, 0.6822, 0.4932, 0.3541, 0.409, 0.3803, 0.386, 0.3892, 0.4406, 0.361, 0.4529, 0.6617, 0.4542, 0.6845, 0.4678, 0.6822, 0.4932, 0.6585, 0.4887, 0.3302, 0.4294, 0.3541, 0.409, 0.361, 0.4529, 0.3357, 0.4634, 0.6369, 0.4392, 0.6617, 0.4542, 0.6585, 0.4887, 0.6327, 0.4838, 0.3084, 0.4482, 0.3302, 0.4294, 0.3357, 0.4634, 0.3124, 0.4731, 0.6093, 0.4225, 0.6369, 0.4392, 0.6327, 0.4838, 0.6039, 0.4783, 0.2878, 0.466, 0.3084, 0.4482, 0.3124, 0.4731, 0.2904, 0.4824, 0.5778, 0.4045, 0.6093, 0.4225, 0.6039, 0.4783, 0.5716, 0.4726, 0.6585, 0.4887, 0.6822, 0.4932, 0.6823, 0.5189, 0.6587, 0.5238, 0.3357, 0.4634, 0.361, 0.4529, 0.3636, 0.4986, 0.3378, 0.4988, 0.6327, 0.4838, 0.6585, 0.4887, 0.6587, 0.5238, 0.633, 0.5291, 0.3124, 0.4731, 0.3357, 0.4634, 0.3378, 0.4988, 0.3139, 0.499, 0.6039, 0.4783, 0.6327, 0.4838, 0.633, 0.5291, 0.6044, 0.535, 0.2904, 0.4824, 0.3124, 0.4731, 0.3139, 0.499, 0.2915, 0.4994, 0.5716, 0.4726, 0.6039, 0.4783, 0.6044, 0.535, 0.5718, 0.5417, 0.2693, 0.4914, 0.2904, 0.4824, 0.2915, 0.4994, 0.2698, 0.4999, 0.5331, 0.4656, 0.5716, 0.4726, 0.5718, 0.5417, 0.5334, 0.5496, 0.7261, 0.5012, 0.7473, 0.5049, 0.7261, 0.5096, 0.2484, 0.5005, 0.2693, 0.4914, 0.2698, 0.4999, 0.4215, 0.4271, 0.4597, 0.4109, 0.4648, 0.4967, 0.4257, 0.4974, 0.7045, 0.4973, 0.7261, 0.5012, 0.7261, 0.5096, 0.7046, 0.5142, 0.3892, 0.4406, 0.4215, 0.4271, 0.4257, 0.4974, 0.3926, 0.4978, 0.6822, 0.4932, 0.7045, 0.4973, 0.7046, 0.5142, 0.6823, 0.5189, 0.361, 0.4529, 0.3892, 0.4406, 0.3926, 0.4978, 0.3636, 0.4986, 0.5334, 0.5496, 0.5718, 0.5417, 0.5787, 0.6096, 0.5417, 0.6324, 0.7261, 0.5096, 0.7473, 0.5049, 0.727, 0.5178, 0.2484, 0.5005, 0.2698, 0.4999, 0.2695, 0.5084, 0.4257, 0.4974, 0.4648, 0.4967, 0.4616, 0.5827, 0.423, 0.5678, 0.7046, 0.5142, 0.7261, 0.5096, 0.727, 0.5178, 0.7063, 0.5308, 0.3926, 0.4978, 0.4257, 0.4974, 0.423, 0.5678, 0.3904, 0.555, 0.6823, 0.5189, 0.7046, 0.5142, 0.7063, 0.5308, 0.6849, 0.5441, 0.3636, 0.4986, 0.3926, 0.4978, 0.3904, 0.555, 0.3621, 0.5444, 0.6587, 0.5238, 0.6823, 0.5189, 0.6849, 0.5441, 0.6622, 0.5582, 0.3378, 0.4988, 0.3636, 0.4986, 0.3621, 0.5444, 0.3364, 0.5343, 0.633, 0.5291, 0.6587, 0.5238, 0.6622, 0.5582, 0.6376, 0.5734, 0.3139, 0.499, 0.3378, 0.4988, 0.3364, 0.5343, 0.313, 0.525, 0.6044, 0.535, 0.633, 0.5291, 0.6376, 0.5734, 0.6102, 0.5903, 0.2915, 0.4994, 0.3139, 0.499, 0.313, 0.525, 0.2908, 0.5165, 0.5718, 0.5417, 0.6044, 0.535, 0.6102, 0.5903, 0.5787, 0.6096, 0.2698, 0.4999, 0.2915, 0.4994, 0.2908, 0.5165, 0.2695, 0.5084, 0.3364, 0.5343, 0.3621, 0.5444, 0.3558, 0.5886, 0.3317, 0.5685, 0.6376, 0.5734, 0.6622, 0.5582, 0.6691, 0.5905, 0.6464, 0.615, 0.313, 0.525, 0.3364, 0.5343, 0.3317, 0.5685, 0.3095, 0.5501, 0.6102, 0.5903, 0.6376, 0.5734, 0.6464, 0.615, 0.6213, 0.642, 0.2908, 0.5165, 0.313, 0.525, 0.3095, 0.5501, 0.2886, 0.533, 0.5787, 0.6096, 0.6102, 0.5903, 0.6213, 0.642, 0.5921, 0.6738, 0.2695, 0.5084, 0.2908, 0.5165, 0.2886, 0.533, 0.2684, 0.5166, 0.5417, 0.6324, 0.5787, 0.6096, 0.5921, 0.6738, 0.558, 0.7107, 0.727, 0.5178, 0.7473, 0.5049, 0.7286, 0.5256, 0.2484, 0.5005, 0.2695, 0.5084, 0.2684, 0.5166, 0.423, 0.5678, 0.4616, 0.5827, 0.4502, 0.6657, 0.4137, 0.6358, 0.7063, 0.5308, 0.727, 0.5178, 0.7286, 0.5256, 0.7096, 0.5463, 0.3904, 0.555, 0.423, 0.5678, 0.4137, 0.6358, 0.3828, 0.6103, 0.6849, 0.5441, 0.7063, 0.5308, 0.7096, 0.5463, 0.69, 0.5678, 0.3621, 0.5444, 0.3904, 0.555, 0.3828, 0.6103, 0.3558, 0.5886, 0.6622, 0.5582, 0.6849, 0.5441, 0.69, 0.5678, 0.6691, 0.5905, 0.2484, 0.5005, 0.2684, 0.5166, 0.2665, 0.5241, 0.4137, 0.6358, 0.4502, 0.6657, 0.4309, 0.7426, 0.3979, 0.6987, 0.7096, 0.5463, 0.7286, 0.5256, 0.731, 0.5325, 0.7144, 0.5603, 0.3828, 0.6103, 0.4137, 0.6358, 0.3979, 0.6987, 0.37, 0.6614, 0.69, 0.5678, 0.7096, 0.5463, 0.7144, 0.5603, 0.6972, 0.589, 0.3558, 0.5886, 0.3828, 0.6103, 0.37, 0.6614, 0.3455, 0.6294, 0.6691, 0.5905, 0.69, 0.5678, 0.6972, 0.589, 0.6789, 0.6194, 0.3317, 0.5685, 0.3558, 0.5886, 0.3455, 0.6294, 0.3237, 0.6001, 0.6464, 0.615, 0.6691, 0.5905, 0.6789, 0.6194, 0.659, 0.6524, 0.3095, 0.5501, 0.3317, 0.5685, 0.3237, 0.6001, 0.3037, 0.5733, 0.6213, 0.642, 0.6464, 0.615, 0.659, 0.6524, 0.6367, 0.6892, 0.2886, 0.533, 0.3095, 0.5501, 0.3037, 0.5733, 0.2847, 0.5482, 0.5921, 0.6738, 0.6213, 0.642, 0.6367, 0.6892, 0.6117, 0.731, 0.2684, 0.5166, 0.2886, 0.533, 0.2847, 0.5482, 0.2665, 0.5241, 0.558, 0.7107, 0.5921, 0.6738, 0.6117, 0.731, 0.5818, 0.7809, 0.7286, 0.5256, 0.7473, 0.5049, 0.731, 0.5325, 0.3037, 0.5733, 0.3237, 0.6001, 0.3128, 0.6278, 0.2957, 0.5937, 0.6367, 0.6892, 0.659, 0.6524, 0.675, 0.684, 0.6569, 0.7287, 0.2847, 0.5482, 0.3037, 0.5733, 0.2957, 0.5937, 0.2795, 0.5616, 0.6117, 0.731, 0.6367, 0.6892, 0.6569, 0.7287, 0.6362, 0.7798, 0.2665, 0.5241, 0.2847, 0.5482, 0.2795, 0.5616, 0.2639, 0.5308, 0.5818, 0.7809, 0.6117, 0.731, 0.6362, 0.7798, 0.6117, 0.8402, 0.731, 0.5325, 0.7473, 0.5049, 0.734, 0.5384, 0.2484, 0.5005, 0.2665, 0.5241, 0.2639, 0.5308, 0.3979, 0.6987, 0.4309, 0.7426, 0.4045, 0.8104, 0.3762, 0.7541, 0.7144, 0.5603, 0.731, 0.5325, 0.734, 0.5384, 0.7204, 0.5721, 0.37, 0.6614, 0.3979, 0.6987, 0.3762, 0.7541, 0.3524, 0.7063, 0.6972, 0.589, 0.7144, 0.5603, 0.7204, 0.5721, 0.7063, 0.607, 0.3455, 0.6294, 0.37, 0.6614, 0.3524, 0.7063, 0.3313, 0.6651, 0.6789, 0.6194, 0.6972, 0.589, 0.7063, 0.607, 0.6913, 0.644, 0.3237, 0.6001, 0.3455, 0.6294, 0.3313, 0.6651, 0.3128, 0.6278, 0.659, 0.6524, 0.6789, 0.6194, 0.6913, 0.644, 0.675, 0.684, 0.7204, 0.5721, 0.734, 0.5384, 0.7375, 0.543, 0.7274, 0.5814, 0.3524, 0.7063, 0.3762, 0.7541, 0.3495, 0.7996, 0.3307, 0.7435, 0.7063, 0.607, 0.7204, 0.5721, 0.7274, 0.5814, 0.717, 0.6211, 0.3313, 0.6651, 0.3524, 0.7063, 0.3307, 0.7435, 0.314, 0.6942, 0.6913, 0.644, 0.7063, 0.607, 0.717, 0.6211, 0.7059, 0.6631, 0.3128, 0.6278, 0.3313, 0.6651, 0.314, 0.6942, 0.2994, 0.6506, 0.675, 0.684, 0.6913, 0.644, 0.7059, 0.6631, 0.6938, 0.7087, 0.2957, 0.5937, 0.3128, 0.6278, 0.2994, 0.6506, 0.2859, 0.6104, 0.6569, 0.7287, 0.675, 0.684, 0.6938, 0.7087, 0.6804, 0.7595, 0.2795, 0.5616, 0.2957, 0.5937, 0.2859, 0.6104, 0.2731, 0.5726, 0.6362, 0.7798, 0.6569, 0.7287, 0.6804, 0.7595, 0.6649, 0.8181, 0.2639, 0.5308, 0.2795, 0.5616, 0.2731, 0.5726, 0.2607, 0.5363, 0.6117, 0.8402, 0.6362, 0.7798, 0.6649, 0.8181, 0.6469, 0.8867, 0.734, 0.5384, 0.7473, 0.5049, 0.7375, 0.543, 0.2484, 0.5005, 0.2639, 0.5308, 0.2607, 0.5363, 0.3762, 0.7541, 0.4045, 0.8104, 0.3718, 0.8662, 0.3495, 0.7996, 0.6804, 0.7595, 0.6938, 0.7087, 0.7145, 0.7263, 0.7062, 0.7813, 0.2731, 0.5726, 0.2859, 0.6104, 0.2747, 0.623, 0.2657, 0.5809, 0.6649, 0.8181, 0.6804, 0.7595, 0.7062, 0.7813, 0.6969, 0.8436, 0.2607, 0.5363, 0.2731, 0.5726, 0.2657, 0.5809, 0.257, 0.5404, 0.6469, 0.8867, 0.6649, 0.8181, 0.6969, 0.8436, 0.6858, 0.918, 0.7375, 0.543, 0.7473, 0.5049, 0.7413, 0.5462, 0.2484, 0.5005, 0.2607, 0.5363, 0.257, 0.5404, 0.3495, 0.7996, 0.3718, 0.8662, 0.3342, 0.9075, 0.3188, 0.8335, 0.7274, 0.5814, 0.7375, 0.543, 0.7413, 0.5462, 0.7352, 0.5878, 0.3307, 0.7435, 0.3495, 0.7996, 0.3188, 0.8335, 0.3058, 0.771, 0.717, 0.6211, 0.7274, 0.5814, 0.7352, 0.5878, 0.7288, 0.631, 0.314, 0.6942, 0.3307, 0.7435, 0.3058, 0.771, 0.2943, 0.7164, 0.7059, 0.6631, 0.717, 0.6211, 0.7288, 0.631, 0.7219, 0.6767, 0.2994, 0.6506, 0.314, 0.6942, 0.2943, 0.7164, 0.2841, 0.6677, 0.6938, 0.7087, 0.7059, 0.6631, 0.7219, 0.6767, 0.7145, 0.7263, 0.2859, 0.6104, 0.2994, 0.6506, 0.2841, 0.6677, 0.2747, 0.623])
me_sphere.use_remesh_preserve_volume = False
me_sphere.use_remesh_preserve_attributes = False
me_sphere.use_mirror_vertex_groups = False
me_sphere.update()

# ---- objects
ob_sphere = bpy.data.objects.new('Sphere', me_sphere)

# ---- transforms, parenting, visibility, modifiers, constraints
ob_sphere.location = (0.0, 0.0, 0.0)
ob_sphere.lineart.crease_threshold = 0.0

# ---- collection membership
col_collection_1.objects.link(ob_sphere)

# ---- scene / render settings (as saved in the file)
scene.frame_start = 1; scene.frame_end = 250; scene.frame_set(1)
scene.render.engine = 'BLENDER_EEVEE_NEXT'
scene.render.resolution_percentage = 50
scene.render.dither_intensity = 0.0
scene.cycles.use_denoising = False
scene.cycles.samples = 128
scene.cycles.sampling_pattern = 'TABULATED_SOBOL'
scene.cycles.use_adaptive_sampling = False
scene.cycles.use_light_tree = False
scene.cycles.blur_glossy = 0.0
scene.cycles.sample_clamp_indirect = 0.0
scene.view_settings.view_transform = 'Standard'
bpy.context.view_layer.update()

# ---- added for rendering (the .blend has no active camera and no usable light): camera, sun
cam_auto = bpy.data.cameras.new('AutoCamera')
cam_auto.lens = 50.0
cam_auto.sensor_width = 36.0
cam_auto.clip_end = 1000.0
ob_auto_camera = bpy.data.objects.new('AutoCamera', cam_auto)
scene.collection.objects.link(ob_auto_camera)
ob_auto_camera.location = (3.20507, -3.84609, 2.56406)
ob_auto_camera.rotation_euler = (1.09748, -7.21219e-08, 0.694738)
scene.camera = ob_auto_camera
light_auto_sun = bpy.data.lights.new('AutoSun', 'SUN')
light_auto_sun.energy = 3.0
light_auto_sun.angle = 0.0523599
ob_auto_sun = bpy.data.objects.new('AutoSun', light_auto_sun)
scene.collection.objects.link(ob_auto_sun)
ob_auto_sun.rotation_euler = (0.872665, 0.174533, 0.523599)
bpy.context.view_layer.update()
